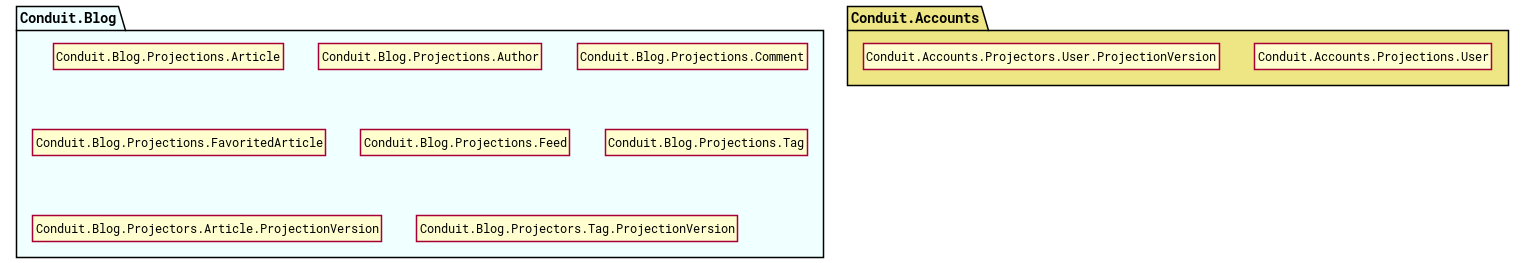

The diagram above was rendered by PlantUML. Its source (embedded in the PNG):
@startuml

hide circle
hide methods
hide fields
skinparam linetype ortho
skinparam defaultFontName Roboto Mono
skinparam shadowing false

namespace Conduit.Accounts #eee685 {
  entity Conduit.Accounts.Projections.User
  entity Conduit.Accounts.Projectors.User.ProjectionVersion
}
namespace Conduit.Blog #f0ffff {
  entity Conduit.Blog.Projections.Article
  entity Conduit.Blog.Projections.Author
  entity Conduit.Blog.Projections.Comment
  entity Conduit.Blog.Projections.FavoritedArticle
  entity Conduit.Blog.Projections.Feed
  entity Conduit.Blog.Projections.Tag
  entity Conduit.Blog.Projectors.Article.ProjectionVersion
  entity Conduit.Blog.Projectors.Tag.ProjectionVersion
}



@enduml